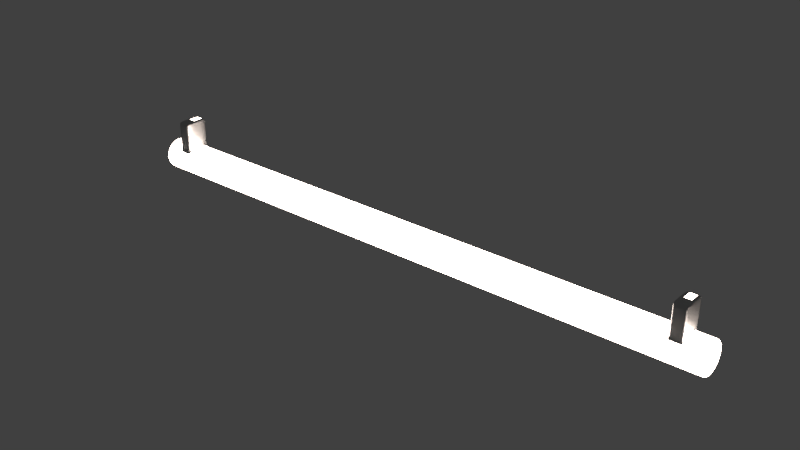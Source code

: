 # Source: Ceiling_light.blend  (saved by Blender 2.79.0; exported with 4.5.12 LTS)
import bpy
from mathutils import Matrix  # noqa: F401  (used for matrix-valued properties, if any)

bpy.ops.wm.read_factory_settings(use_empty=True)
scene = bpy.context.scene
scene.name = 'Scene'

# ---- collections
col_collection_1 = bpy.data.collections.new('Collection 1'); scene.collection.children.link(col_collection_1)

# ---- materials (node trees are filled in below, after node groups)
mat_light = bpy.data.materials.new('Light')
mat_light.alpha_threshold = 0.0
mat_light.roughness = 0.5
mat_fitting = bpy.data.materials.new('Fitting')
mat_fitting.alpha_threshold = 0.0
mat_fitting.roughness = 0.5

# ---- material node trees
mat_light.use_nodes = True; mat_light.node_tree.nodes.clear()
_N = mat_light.node_tree.nodes; _L = mat_light.node_tree.links
n0 = _N.new('ShaderNodeOutputMaterial'); n0.name = 'Material Output'; n0.location = (300, 300)
n1 = _N.new('ShaderNodeEmission'); n1.name = 'Emission'; n1.location = (101, 294)
n1.inputs[1].default_value = 10.0
n2 = _N.new('ShaderNodeBlackbody'); n2.name = 'Blackbody'; n2.location = (-119, 279)
n2.inputs[0].default_value = 5500.0
_L.new(n1.outputs[0], n0.inputs[0])
_L.new(n2.outputs[0], n1.inputs[0])
n0.is_active_output = True
mat_fitting.use_nodes = True; mat_fitting.node_tree.nodes.clear()
_N = mat_fitting.node_tree.nodes; _L = mat_fitting.node_tree.links
n0 = _N.new('ShaderNodeOutputMaterial'); n0.name = 'Material Output'; n0.location = (300, 300)
n1 = _N.new('ShaderNodeBsdfPrincipled'); n1.name = 'Principled BSDF'; n1.location = (33, 286)
n1.width = 150
n1.subsurface_method = 'BURLEY'
n1.inputs[0].default_value = (0.5461, 0.5461, 0.5461, 1.0)
n1.inputs[1].default_value = 1.0
n1.inputs[3].default_value = 1.45
n1.inputs[9].default_value = (1.0, 1.0, 1.0)
_L.new(n1.outputs[0], n0.inputs[0])
n0.is_active_output = True

# ---- world
world_world = bpy.data.worlds.new('World'); scene.world = world_world
world_world.color = (0.05088, 0.05088, 0.05088)
world_world.use_sun_shadow = False
world_world.sun_shadow_jitter_overblur = 0.0
world_world.cycles.sampling_method = 'MANUAL'

# ---- meshes
me_cylinder = bpy.data.meshes.new('Cylinder')
me_cylinder.from_pydata([(8.683e-08, 1.0, 0.0), (0.0, 1.0, 1.0), (0.7071, 0.7071, 0.0), (0.7071, 0.7071, 1.0), (1.0, -4.371e-08, 0.0), (1.0, -4.371e-08, 1.0), (0.7071, -0.7071, 0.0), (0.7071, -0.7071, 1.0), (-5.952e-10, -1.0, 0.0), (-8.742e-08, -1.0, 1.0), (-0.7071, -0.7071, 0.0), (-0.7071, -0.7071, 1.0), (-1.0, 1.192e-08, 0.0), (-1.0, 1.192e-08, 1.0), (-0.7071, 0.7071, 0.0), (-0.7071, 0.7071, 1.0), (5.926e-09, 1.0, 0.9318), (0.7071, 0.7071, 0.9318), (1.0, -4.371e-08, 0.9318), (0.7071, -0.7071, 0.9318), (-8.15e-08, -1.0, 0.9318), (-0.7071, -0.7071, 0.9318), (-1.0, 1.192e-08, 0.9318), (-0.7071, 0.7071, 0.9318), (0.7071, 0.7071, 0.8895), (1.0, -4.371e-08, 0.8895), (0.7071, -0.7071, 0.8895), (-7.783e-08, -1.0, 0.8895), (-0.7071, -0.7071, 0.8895), (-1.0, 1.192e-08, 0.8895), (-0.7071, 0.7071, 0.8895), (9.59e-09, 1.0, 0.8895), (-2.465, -0.7071, 0.9318), (-2.465, 1.192e-08, 0.9318), (-2.465, 0.7071, 0.9318), (-2.465, -0.7071, 0.8895), (-2.465, 1.192e-08, 0.8895), (-2.465, 0.7071, 0.8895), (0.7071, 0.7071, 0.8768), (1.0, -4.371e-08, 0.8768), (0.7071, -0.7071, 0.8768), (-7.673e-08, -1.0, 0.8768), (-0.7071, -0.7071, 0.8768), (-1.0, 1.192e-08, 0.8768), (-0.7071, 0.7071, 0.8768), (1.069e-08, 1.0, 0.8768), (5.037e-09, 1.0, 0.942), (0.7071, 0.7071, 0.942), (1.0, -4.371e-08, 0.942), (0.7071, -0.7071, 0.942), (-8.239e-08, -1.0, 0.942), (-0.7071, -0.7071, 0.942), (-1.0, 1.192e-08, 0.942), (-0.7071, 0.7071, 0.942), (8.797e-10, 1.0, 0.9899), (0.7071, 0.7071, 0.9899), (1.0, -4.371e-08, 0.9899), (0.7071, -0.7071, 0.9899), (-8.654e-08, -1.0, 0.9899), (-0.7071, -0.7071, 0.9899), (-1.0, 1.192e-08, 0.9899), (-0.7071, 0.7071, 0.9899), (-1.07, 1.192e-08, 0.9318), (-0.7908, -0.7071, 0.9318), (-1.07, 1.192e-08, 0.8895), (-0.7908, 0.7071, 0.8895), (-0.7908, 0.7071, 0.9318), (-0.7908, -0.7071, 0.8895), (-2.36, 1.192e-08, 0.9318), (-2.36, 1.192e-08, 0.8895), (-2.339, -0.7071, 0.9318), (-2.339, 0.7071, 0.8895), (-2.339, 0.7071, 0.9318), (-2.339, -0.7071, 0.8895), (8.92e-09, 1.0, 0.8973), (0.7071, 0.7071, 0.8973), (1.0, -4.371e-08, 0.8973), (0.7071, -0.7071, 0.8973), (-7.85e-08, -1.0, 0.8973), (-0.7071, -0.7071, 0.8973), (-0.7071, 0.7071, 0.8973), (-2.465, -0.7071, 0.8973), (-2.465, 1.192e-08, 0.8973), (-2.465, 0.7071, 0.8973), (-0.7908, -0.7071, 0.8973), (-0.7908, 0.7071, 0.8973), (-2.339, -0.7071, 0.8973), (-2.339, 0.7071, 0.8973), (6.346e-09, 1.0, 0.9269), (-0.7908, 0.7071, 0.9269), (-2.339, 0.7071, 0.9269), (0.7071, 0.7071, 0.9269), (1.0, -4.371e-08, 0.9269), (0.7071, -0.7071, 0.9269), (-8.108e-08, -1.0, 0.9269), (-0.7071, -0.7071, 0.9269), (-0.7071, 0.7071, 0.9269), (-2.465, -0.7071, 0.9269), (-2.465, 1.192e-08, 0.9269), (-2.465, 0.7071, 0.9269), (-0.7908, -0.7071, 0.9269), (-2.339, -0.7071, 0.9269)], [], [(54, 1, 3, 55), (55, 3, 5, 56), (56, 5, 7, 57), (57, 7, 9, 58), (58, 9, 11, 59), (59, 11, 13, 60), (3, 1, 15, 13, 11, 9, 7, 5), (60, 13, 15, 61), (61, 15, 1, 54), (96, 23, 16, 88), (71, 69, 36, 37), (70, 68, 33, 32), (94, 20, 21, 95), (93, 19, 20, 94), (92, 18, 19, 93), (91, 17, 18, 92), (88, 16, 17, 91), (45, 31, 24, 38), (38, 24, 25, 39), (39, 25, 26, 40), (40, 26, 27, 41), (41, 27, 28, 42), (42, 28, 29, 43), (43, 29, 30, 44), (44, 30, 31, 45), (98, 33, 34, 99), (97, 32, 33, 98), (87, 71, 37, 83), (68, 72, 34, 33), (101, 70, 32, 97), (69, 73, 35, 36), (14, 44, 45, 0), (12, 43, 44, 14), (10, 42, 43, 12), (8, 41, 42, 10), (6, 40, 41, 8), (4, 39, 40, 6), (2, 38, 39, 4), (0, 45, 38, 2), (23, 53, 46, 16), (22, 52, 53, 23), (21, 51, 52, 22), (20, 50, 51, 21), (19, 49, 50, 20), (18, 48, 49, 19), (17, 47, 48, 18), (16, 46, 47, 17), (53, 61, 54, 46), (52, 60, 61, 53), (51, 59, 60, 52), (50, 58, 59, 51), (49, 57, 58, 50), (48, 56, 57, 49), (47, 55, 56, 48), (46, 54, 55, 47), (29, 28, 67, 64), (95, 21, 63, 100), (22, 23, 66, 62), (80, 30, 65, 85), (21, 22, 62, 63), (30, 29, 64, 65), (64, 67, 73, 69), (100, 63, 70, 101), (62, 66, 72, 68), (85, 65, 71, 87), (63, 62, 68, 70), (65, 64, 69, 71), (89, 85, 87, 90), (67, 84, 86, 73), (96, 80, 85, 89), (28, 79, 84, 67), (73, 86, 81, 35), (90, 87, 83, 99), (35, 81, 82, 36), (36, 82, 83, 37), (31, 74, 75, 24), (24, 75, 76, 25), (25, 76, 77, 26), (26, 77, 78, 27), (27, 78, 79, 28), (30, 80, 74, 31), (72, 90, 99, 34), (23, 96, 89, 66), (66, 89, 90, 72), (84, 100, 101, 86), (79, 95, 100, 84), (86, 101, 97, 81), (81, 97, 98, 82), (82, 98, 99, 83), (74, 88, 91, 75), (75, 91, 92, 76), (76, 92, 93, 77), (77, 93, 94, 78), (78, 94, 95, 79), (80, 96, 88, 74)])
me_cylinder.polygons.foreach_set('use_smooth', [True] * 95)
me_cylinder.polygons.foreach_set('material_index', [0, 0, 0, 0, 0, 0, 0, 0, 0, 0, 1, 1, 0, 0, 0, 0, 0, 0, 0, 0, 0, 0, 0, 0, 0, 1, 1, 1, 1, 1, 1, 0, 0, 0, 0, 0, 0, 0, 0, 0, 0, 0, 0, 0, 0, 0, 0, 0, 0, 0, 0, 0, 0, 0, 0, 1, 1, 1, 1, 1, 1, 1, 1, 1, 1, 1, 1, 1, 1, 1, 1, 1, 1, 1, 1, 0, 0, 0, 0, 0, 0, 1, 1, 1, 1, 1, 1, 1, 0, 0, 0, 0, 0, 0, 0])
me_cylinder.materials.append(mat_light)
me_cylinder.materials.append(mat_fitting)
me_cylinder.use_remesh_preserve_volume = False
me_cylinder.use_remesh_preserve_attributes = False
me_cylinder.use_mirror_vertex_groups = False
me_cylinder.update()

# ---- objects
ob_ceiling_light = bpy.data.objects.new('Ceiling light', me_cylinder)

# ---- transforms, parenting, visibility, modifiers, constraints
ob_ceiling_light.location = (0.0, 0.0, 0.0)
ob_ceiling_light.rotation_euler = (-0.0, 1.571, 0.0)
ob_ceiling_light.scale = (0.4239, 0.4239, 7.533)
ob_ceiling_light.lineart.crease_threshold = 0.0
_m = ob_ceiling_light.modifiers.new('Mirror', 'MIRROR')
_m.use_axis = (False, False, True)
_m = ob_ceiling_light.modifiers.new('Subsurf', 'SUBSURF')
_m.uv_smooth = 'PRESERVE_CORNERS'
_m.levels = 2
_m.render_levels = 3
_m.show_only_control_edges = False

# ---- collection membership
col_collection_1.objects.link(ob_ceiling_light)

# ---- scene / render settings (as saved in the file)
scene.frame_start = 1; scene.frame_end = 250; scene.frame_set(1)
scene.render.engine = 'CYCLES'
scene.render.resolution_percentage = 50
scene.render.dither_intensity = 0.0
scene.cycles.use_denoising = False
scene.cycles.samples = 128
scene.cycles.sampling_pattern = 'TABULATED_SOBOL'
scene.cycles.use_adaptive_sampling = False
scene.cycles.use_light_tree = False
scene.cycles.blur_glossy = 0.0
scene.cycles.sample_clamp_indirect = 0.0
scene.view_settings.view_transform = 'Standard'
bpy.context.view_layer.update()

# ---- added for rendering (the .blend has no active camera): camera
cam_auto = bpy.data.cameras.new('AutoCamera')
cam_auto.lens = 50.0
cam_auto.sensor_width = 36.0
cam_auto.clip_end = 1000.0
ob_auto_camera = bpy.data.objects.new('AutoCamera', cam_auto)
scene.collection.objects.link(ob_auto_camera)
ob_auto_camera.location = (14.0275, -16.833, 11.5325)
ob_auto_camera.rotation_euler = (1.09748, -7.21219e-08, 0.694738)
scene.camera = ob_auto_camera
bpy.context.view_layer.update()
